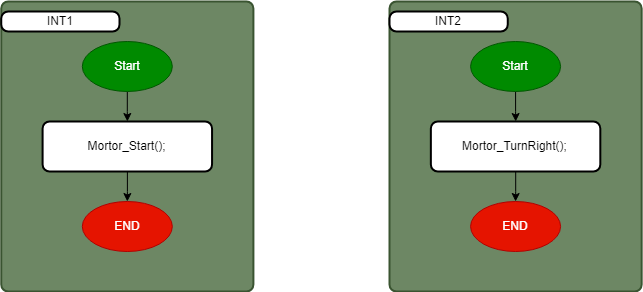

The diagram above was exported from draw.io. Its source (the exported page's mxGraphModel, read from the mxfile embedded in the PNG):
<mxGraphModel dx="880" dy="437" grid="1" gridSize="10" guides="1" tooltips="1" connect="1" arrows="1" fold="1" page="1" pageScale="1" pageWidth="850" pageHeight="1100" math="0" shadow="0">
  <root>
    <mxCell id="0" />
    <mxCell id="1" parent="0" />
    <mxCell id="mMUGSeny6xlF2dTyVCzh-4" value="" style="rounded=1;whiteSpace=wrap;html=1;absoluteArcSize=1;arcSize=14;strokeWidth=2;fillColor=#6d8764;fontColor=#ffffff;strokeColor=#3A5431;" vertex="1" parent="1">
      <mxGeometry x="91.74" y="120" width="252.17" height="290" as="geometry" />
    </mxCell>
    <mxCell id="UampK5sp2rYNH6jPj09h-3" value="" style="edgeStyle=orthogonalEdgeStyle;rounded=0;orthogonalLoop=1;jettySize=auto;html=1;" parent="1" source="58eVkyz-q8D55soFjLqj-1" target="P072hR_vl7SkngWbrwny-121" edge="1">
      <mxGeometry relative="1" as="geometry" />
    </mxCell>
    <mxCell id="58eVkyz-q8D55soFjLqj-1" value="Start" style="ellipse;whiteSpace=wrap;html=1;fillColor=#008a00;strokeColor=#005700;fontColor=#ffffff;" parent="1" vertex="1">
      <mxGeometry x="172.82" y="160" width="90" height="50" as="geometry" />
    </mxCell>
    <mxCell id="mMUGSeny6xlF2dTyVCzh-2" value="" style="edgeStyle=orthogonalEdgeStyle;rounded=0;orthogonalLoop=1;jettySize=auto;html=1;" edge="1" parent="1" source="P072hR_vl7SkngWbrwny-121" target="mMUGSeny6xlF2dTyVCzh-1">
      <mxGeometry relative="1" as="geometry" />
    </mxCell>
    <mxCell id="P072hR_vl7SkngWbrwny-121" value="Mortor_Start();" style="rounded=1;whiteSpace=wrap;html=1;absoluteArcSize=1;arcSize=14;strokeWidth=2;" parent="1" vertex="1">
      <mxGeometry x="133.1" y="240" width="169.46" height="50" as="geometry" />
    </mxCell>
    <mxCell id="mMUGSeny6xlF2dTyVCzh-1" value="END" style="ellipse;whiteSpace=wrap;html=1;fillColor=#e51400;strokeColor=#B20000;fontColor=#ffffff;" vertex="1" parent="1">
      <mxGeometry x="172.82" y="320" width="90" height="50" as="geometry" />
    </mxCell>
    <mxCell id="mMUGSeny6xlF2dTyVCzh-5" value="INT1" style="rounded=1;whiteSpace=wrap;html=1;absoluteArcSize=1;arcSize=14;strokeWidth=2;" vertex="1" parent="1">
      <mxGeometry x="91.74" y="130" width="118.26" height="20" as="geometry" />
    </mxCell>
    <mxCell id="mMUGSeny6xlF2dTyVCzh-6" value="" style="rounded=1;whiteSpace=wrap;html=1;absoluteArcSize=1;arcSize=14;strokeWidth=2;fillColor=#6d8764;fontColor=#ffffff;strokeColor=#3A5431;" vertex="1" parent="1">
      <mxGeometry x="480" y="120" width="252.17" height="290" as="geometry" />
    </mxCell>
    <mxCell id="mMUGSeny6xlF2dTyVCzh-7" value="" style="edgeStyle=orthogonalEdgeStyle;rounded=0;orthogonalLoop=1;jettySize=auto;html=1;" edge="1" parent="1" source="mMUGSeny6xlF2dTyVCzh-8" target="mMUGSeny6xlF2dTyVCzh-10">
      <mxGeometry relative="1" as="geometry" />
    </mxCell>
    <mxCell id="mMUGSeny6xlF2dTyVCzh-8" value="Start" style="ellipse;whiteSpace=wrap;html=1;fillColor=#008a00;strokeColor=#005700;fontColor=#ffffff;" vertex="1" parent="1">
      <mxGeometry x="561.0799999999999" y="160" width="90" height="50" as="geometry" />
    </mxCell>
    <mxCell id="mMUGSeny6xlF2dTyVCzh-9" value="" style="edgeStyle=orthogonalEdgeStyle;rounded=0;orthogonalLoop=1;jettySize=auto;html=1;" edge="1" parent="1" source="mMUGSeny6xlF2dTyVCzh-10" target="mMUGSeny6xlF2dTyVCzh-11">
      <mxGeometry relative="1" as="geometry" />
    </mxCell>
    <mxCell id="mMUGSeny6xlF2dTyVCzh-10" value="Mortor_TurnRight();" style="rounded=1;whiteSpace=wrap;html=1;absoluteArcSize=1;arcSize=14;strokeWidth=2;" vertex="1" parent="1">
      <mxGeometry x="521.36" y="240" width="169.46" height="50" as="geometry" />
    </mxCell>
    <mxCell id="mMUGSeny6xlF2dTyVCzh-11" value="END" style="ellipse;whiteSpace=wrap;html=1;fillColor=#e51400;strokeColor=#B20000;fontColor=#ffffff;" vertex="1" parent="1">
      <mxGeometry x="561.0799999999999" y="320" width="90" height="50" as="geometry" />
    </mxCell>
    <mxCell id="mMUGSeny6xlF2dTyVCzh-12" value="INT2" style="rounded=1;whiteSpace=wrap;html=1;absoluteArcSize=1;arcSize=14;strokeWidth=2;" vertex="1" parent="1">
      <mxGeometry x="480" y="130" width="118.26" height="20" as="geometry" />
    </mxCell>
  </root>
</mxGraphModel>